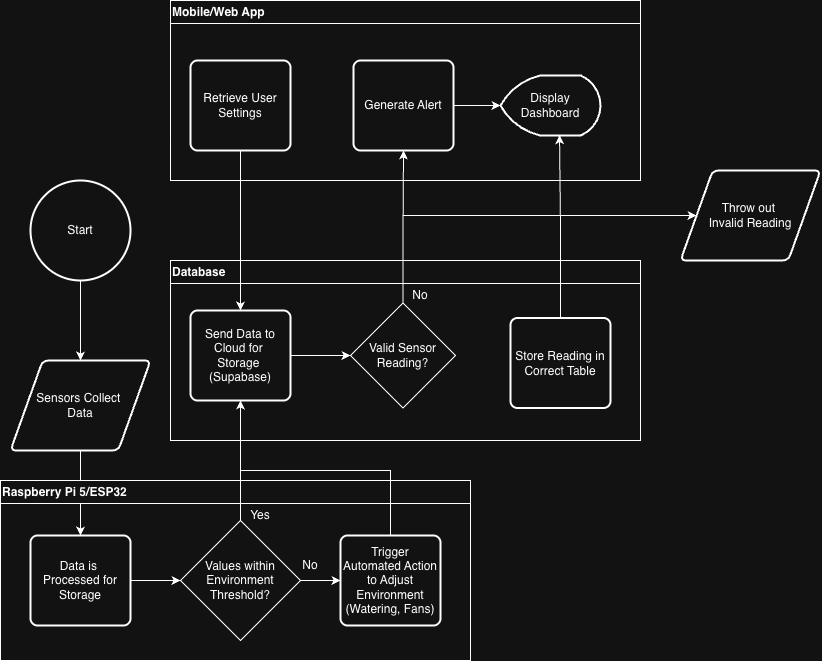

The diagram above was exported from draw.io. Its source (the exported page's mxGraphModel, read from the mxfile embedded in the PNG):
<mxGraphModel dx="1720" dy="2067" grid="1" gridSize="10" guides="1" tooltips="1" connect="1" arrows="1" fold="1" page="1" pageScale="1" pageWidth="850" pageHeight="1100" math="0" shadow="0">
  <root>
    <mxCell id="0" />
    <mxCell id="1" parent="0" />
    <mxCell id="w_PnL8a2Wh-bj0DbA7rr-3" style="edgeStyle=orthogonalEdgeStyle;rounded=0;orthogonalLoop=1;jettySize=auto;html=1;entryX=0.5;entryY=0;entryDx=0;entryDy=0;" edge="1" parent="1" source="w_PnL8a2Wh-bj0DbA7rr-1" target="w_PnL8a2Wh-bj0DbA7rr-2">
      <mxGeometry relative="1" as="geometry" />
    </mxCell>
    <mxCell id="w_PnL8a2Wh-bj0DbA7rr-1" value="Start" style="strokeWidth=2;html=1;shape=mxgraph.flowchart.start_2;whiteSpace=wrap;" vertex="1" parent="1">
      <mxGeometry x="360" y="140" width="100" height="100" as="geometry" />
    </mxCell>
    <mxCell id="w_PnL8a2Wh-bj0DbA7rr-6" style="edgeStyle=orthogonalEdgeStyle;rounded=0;orthogonalLoop=1;jettySize=auto;html=1;entryX=0.5;entryY=0;entryDx=0;entryDy=0;" edge="1" parent="1" source="w_PnL8a2Wh-bj0DbA7rr-2" target="w_PnL8a2Wh-bj0DbA7rr-4">
      <mxGeometry relative="1" as="geometry" />
    </mxCell>
    <mxCell id="w_PnL8a2Wh-bj0DbA7rr-2" value="Sensors Collect&amp;nbsp;&lt;div&gt;Data&lt;/div&gt;" style="shape=parallelogram;html=1;strokeWidth=2;perimeter=parallelogramPerimeter;whiteSpace=wrap;rounded=1;arcSize=12;size=0.23;" vertex="1" parent="1">
      <mxGeometry x="340" y="320" width="140" height="90" as="geometry" />
    </mxCell>
    <mxCell id="w_PnL8a2Wh-bj0DbA7rr-5" value="Raspberry Pi 5/ESP32" style="swimlane;whiteSpace=wrap;html=1;align=left;" vertex="1" parent="1">
      <mxGeometry x="330" y="440" width="470" height="180" as="geometry">
        <mxRectangle x="330" y="440" width="160" height="30" as="alternateBounds" />
      </mxGeometry>
    </mxCell>
    <mxCell id="w_PnL8a2Wh-bj0DbA7rr-15" style="edgeStyle=orthogonalEdgeStyle;rounded=0;orthogonalLoop=1;jettySize=auto;html=1;entryX=0;entryY=0.5;entryDx=0;entryDy=0;" edge="1" parent="w_PnL8a2Wh-bj0DbA7rr-5" source="w_PnL8a2Wh-bj0DbA7rr-7" target="w_PnL8a2Wh-bj0DbA7rr-14">
      <mxGeometry relative="1" as="geometry" />
    </mxCell>
    <mxCell id="w_PnL8a2Wh-bj0DbA7rr-7" value="Values within Environment Threshold?" style="rhombus;whiteSpace=wrap;html=1;" vertex="1" parent="w_PnL8a2Wh-bj0DbA7rr-5">
      <mxGeometry x="180" y="40" width="120" height="120" as="geometry" />
    </mxCell>
    <mxCell id="w_PnL8a2Wh-bj0DbA7rr-9" style="edgeStyle=orthogonalEdgeStyle;rounded=0;orthogonalLoop=1;jettySize=auto;html=1;" edge="1" parent="w_PnL8a2Wh-bj0DbA7rr-5" source="w_PnL8a2Wh-bj0DbA7rr-4" target="w_PnL8a2Wh-bj0DbA7rr-7">
      <mxGeometry relative="1" as="geometry" />
    </mxCell>
    <mxCell id="w_PnL8a2Wh-bj0DbA7rr-4" value="Data is&amp;nbsp;&lt;div&gt;Processed for Storage&lt;/div&gt;" style="rounded=1;whiteSpace=wrap;html=1;absoluteArcSize=1;arcSize=14;strokeWidth=2;" vertex="1" parent="w_PnL8a2Wh-bj0DbA7rr-5">
      <mxGeometry x="30" y="55" width="100" height="90" as="geometry" />
    </mxCell>
    <mxCell id="w_PnL8a2Wh-bj0DbA7rr-12" value="Yes" style="text;html=1;whiteSpace=wrap;strokeColor=none;fillColor=none;align=center;verticalAlign=middle;rounded=0;" vertex="1" parent="w_PnL8a2Wh-bj0DbA7rr-5">
      <mxGeometry x="230" y="20" width="60" height="30" as="geometry" />
    </mxCell>
    <mxCell id="w_PnL8a2Wh-bj0DbA7rr-14" value="Trigger Automated Action to Adjust Environment (Watering, Fans)" style="rounded=1;whiteSpace=wrap;html=1;absoluteArcSize=1;arcSize=14;strokeWidth=2;" vertex="1" parent="w_PnL8a2Wh-bj0DbA7rr-5">
      <mxGeometry x="340" y="55" width="100" height="90" as="geometry" />
    </mxCell>
    <mxCell id="w_PnL8a2Wh-bj0DbA7rr-13" value="No" style="text;html=1;whiteSpace=wrap;strokeColor=none;fillColor=none;align=center;verticalAlign=middle;rounded=0;" vertex="1" parent="w_PnL8a2Wh-bj0DbA7rr-5">
      <mxGeometry x="280" y="70" width="60" height="30" as="geometry" />
    </mxCell>
    <mxCell id="w_PnL8a2Wh-bj0DbA7rr-17" value="Mobile/Web App" style="swimlane;whiteSpace=wrap;html=1;align=left;" vertex="1" parent="1">
      <mxGeometry x="500" y="-40" width="470" height="180" as="geometry" />
    </mxCell>
    <mxCell id="w_PnL8a2Wh-bj0DbA7rr-30" value="Generate Alert" style="rounded=1;whiteSpace=wrap;html=1;absoluteArcSize=1;arcSize=14;strokeWidth=2;" vertex="1" parent="w_PnL8a2Wh-bj0DbA7rr-17">
      <mxGeometry x="183" y="60" width="100" height="90" as="geometry" />
    </mxCell>
    <mxCell id="w_PnL8a2Wh-bj0DbA7rr-41" value="Display Dashboard" style="strokeWidth=2;html=1;shape=mxgraph.flowchart.display;whiteSpace=wrap;" vertex="1" parent="w_PnL8a2Wh-bj0DbA7rr-17">
      <mxGeometry x="330" y="75" width="100" height="60" as="geometry" />
    </mxCell>
    <mxCell id="w_PnL8a2Wh-bj0DbA7rr-43" style="edgeStyle=orthogonalEdgeStyle;rounded=0;orthogonalLoop=1;jettySize=auto;html=1;entryX=0;entryY=0.5;entryDx=0;entryDy=0;entryPerimeter=0;" edge="1" parent="w_PnL8a2Wh-bj0DbA7rr-17" source="w_PnL8a2Wh-bj0DbA7rr-30" target="w_PnL8a2Wh-bj0DbA7rr-41">
      <mxGeometry relative="1" as="geometry" />
    </mxCell>
    <mxCell id="w_PnL8a2Wh-bj0DbA7rr-44" value="Retrieve User Settings" style="rounded=1;whiteSpace=wrap;html=1;absoluteArcSize=1;arcSize=14;strokeWidth=2;" vertex="1" parent="w_PnL8a2Wh-bj0DbA7rr-17">
      <mxGeometry x="20" y="60" width="100" height="90" as="geometry" />
    </mxCell>
    <mxCell id="w_PnL8a2Wh-bj0DbA7rr-26" value="Database" style="swimlane;whiteSpace=wrap;html=1;align=left;" vertex="1" parent="1">
      <mxGeometry x="500" y="220" width="470" height="180" as="geometry" />
    </mxCell>
    <mxCell id="w_PnL8a2Wh-bj0DbA7rr-27" value="Valid Sensor Reading?" style="rhombus;whiteSpace=wrap;html=1;" vertex="1" parent="w_PnL8a2Wh-bj0DbA7rr-26">
      <mxGeometry x="180" y="42.5" width="105" height="105" as="geometry" />
    </mxCell>
    <mxCell id="w_PnL8a2Wh-bj0DbA7rr-34" style="edgeStyle=orthogonalEdgeStyle;rounded=0;orthogonalLoop=1;jettySize=auto;html=1;entryX=0;entryY=0.5;entryDx=0;entryDy=0;" edge="1" parent="w_PnL8a2Wh-bj0DbA7rr-26" source="w_PnL8a2Wh-bj0DbA7rr-11" target="w_PnL8a2Wh-bj0DbA7rr-27">
      <mxGeometry relative="1" as="geometry" />
    </mxCell>
    <mxCell id="w_PnL8a2Wh-bj0DbA7rr-11" value="Send Data to Cloud for&amp;nbsp;&lt;div&gt;Storage&amp;nbsp;&lt;div&gt;(&lt;span style=&quot;background-color: transparent; color: light-dark(rgb(0, 0, 0), rgb(255, 255, 255));&quot;&gt;Supabase)&lt;/span&gt;&lt;/div&gt;&lt;/div&gt;" style="rounded=1;whiteSpace=wrap;html=1;absoluteArcSize=1;arcSize=14;strokeWidth=2;" vertex="1" parent="w_PnL8a2Wh-bj0DbA7rr-26">
      <mxGeometry x="20" y="50" width="100" height="90" as="geometry" />
    </mxCell>
    <mxCell id="w_PnL8a2Wh-bj0DbA7rr-36" value="No" style="text;html=1;whiteSpace=wrap;strokeColor=none;fillColor=none;align=center;verticalAlign=middle;rounded=0;" vertex="1" parent="w_PnL8a2Wh-bj0DbA7rr-26">
      <mxGeometry x="220" y="20" width="60" height="30" as="geometry" />
    </mxCell>
    <mxCell id="w_PnL8a2Wh-bj0DbA7rr-40" value="Store Reading in Correct Table" style="rounded=1;whiteSpace=wrap;html=1;absoluteArcSize=1;arcSize=14;strokeWidth=2;" vertex="1" parent="w_PnL8a2Wh-bj0DbA7rr-26">
      <mxGeometry x="340" y="57.5" width="100" height="90" as="geometry" />
    </mxCell>
    <mxCell id="w_PnL8a2Wh-bj0DbA7rr-29" value="Throw out&amp;nbsp;&lt;div&gt;Invalid Reading&lt;/div&gt;" style="shape=parallelogram;html=1;strokeWidth=2;perimeter=parallelogramPerimeter;whiteSpace=wrap;rounded=1;arcSize=12;size=0.23;" vertex="1" parent="1">
      <mxGeometry x="1010" y="130" width="140" height="90" as="geometry" />
    </mxCell>
    <mxCell id="w_PnL8a2Wh-bj0DbA7rr-32" style="edgeStyle=orthogonalEdgeStyle;rounded=0;orthogonalLoop=1;jettySize=auto;html=1;entryX=0.5;entryY=1;entryDx=0;entryDy=0;" edge="1" parent="1" source="w_PnL8a2Wh-bj0DbA7rr-14" target="w_PnL8a2Wh-bj0DbA7rr-11">
      <mxGeometry relative="1" as="geometry">
        <mxPoint x="570" y="380" as="targetPoint" />
        <Array as="points">
          <mxPoint x="720" y="430" />
          <mxPoint x="570" y="430" />
        </Array>
      </mxGeometry>
    </mxCell>
    <mxCell id="w_PnL8a2Wh-bj0DbA7rr-33" style="edgeStyle=orthogonalEdgeStyle;rounded=0;orthogonalLoop=1;jettySize=auto;html=1;entryX=0.5;entryY=1;entryDx=0;entryDy=0;" edge="1" parent="1" source="w_PnL8a2Wh-bj0DbA7rr-7" target="w_PnL8a2Wh-bj0DbA7rr-11">
      <mxGeometry relative="1" as="geometry" />
    </mxCell>
    <mxCell id="w_PnL8a2Wh-bj0DbA7rr-35" style="edgeStyle=orthogonalEdgeStyle;rounded=0;orthogonalLoop=1;jettySize=auto;html=1;entryX=0.5;entryY=1;entryDx=0;entryDy=0;" edge="1" parent="1" source="w_PnL8a2Wh-bj0DbA7rr-27" target="w_PnL8a2Wh-bj0DbA7rr-30">
      <mxGeometry relative="1" as="geometry" />
    </mxCell>
    <mxCell id="w_PnL8a2Wh-bj0DbA7rr-39" style="edgeStyle=orthogonalEdgeStyle;rounded=0;orthogonalLoop=1;jettySize=auto;html=1;entryX=0;entryY=0.5;entryDx=0;entryDy=0;" edge="1" parent="1" source="w_PnL8a2Wh-bj0DbA7rr-27" target="w_PnL8a2Wh-bj0DbA7rr-29">
      <mxGeometry relative="1" as="geometry">
        <mxPoint x="1000" y="170" as="targetPoint" />
        <Array as="points">
          <mxPoint x="733" y="175" />
        </Array>
      </mxGeometry>
    </mxCell>
    <mxCell id="w_PnL8a2Wh-bj0DbA7rr-42" style="edgeStyle=orthogonalEdgeStyle;rounded=0;orthogonalLoop=1;jettySize=auto;html=1;entryX=0.59;entryY=0.993;entryDx=0;entryDy=0;entryPerimeter=0;" edge="1" parent="1" source="w_PnL8a2Wh-bj0DbA7rr-40" target="w_PnL8a2Wh-bj0DbA7rr-41">
      <mxGeometry relative="1" as="geometry" />
    </mxCell>
    <mxCell id="w_PnL8a2Wh-bj0DbA7rr-45" style="edgeStyle=orthogonalEdgeStyle;rounded=0;orthogonalLoop=1;jettySize=auto;html=1;entryX=0.5;entryY=0;entryDx=0;entryDy=0;" edge="1" parent="1" source="w_PnL8a2Wh-bj0DbA7rr-44" target="w_PnL8a2Wh-bj0DbA7rr-11">
      <mxGeometry relative="1" as="geometry" />
    </mxCell>
  </root>
</mxGraphModel>